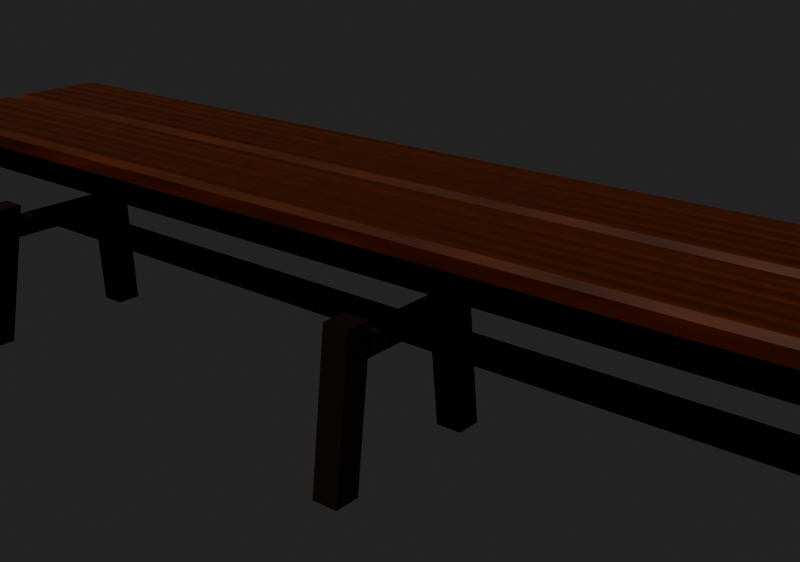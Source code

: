 # Source: bench.blend  (saved by Blender 5.2.45; exported with 4.5.12 LTS)
import bpy
from mathutils import Matrix  # noqa: F401  (used for matrix-valued properties, if any)

bpy.ops.wm.read_factory_settings(use_empty=True)
scene = bpy.context.scene
scene.name = 'Scene'

# ---- images (referenced by path relative to the original .blend; pixels are not part of the script)
import os
ASSET_DIR = os.environ.get("B2B_ASSET_DIR", "")  # directory of the original .blend (textures are referenced by path, not embedded)
HERE = os.path.dirname(os.path.abspath(__file__))  # packed textures are extracted next to this script under _unpacked/

def load_image(name, relpath, width, height, colorspace="sRGB"):
    """Load a texture the original file referenced (path relative to the .blend, or extracted next to this script)."""
    p = next((c for c in (os.path.join(HERE, relpath), os.path.join(ASSET_DIR, relpath)) if relpath and os.path.exists(c)), "")
    if p:
        img = bpy.data.images.load(p, check_existing=True)
        img.name = name
    else:  # same state as the original file: an image datablock whose file is absent (Cycles renders it pink)
        img = bpy.data.images.new(name, width, height)
        img.source = "FILE"
        img.filepath = "//" + (relpath or name)
    img.colorspace_settings.name = colorspace
    return img
img_bench_seat = load_image('bench_seat', '_unpacked/bench_seat.0708f803.png', 512, 64, 'sRGB')
img_bench_leg = load_image('bench_leg', '_unpacked/bench_leg.99e05b5b.png', 512, 64, 'sRGB')

# ---- materials (node trees are filled in below, after node groups)
mat_benchseat = bpy.data.materials.new('BenchSeat')
mat_benchseat.diffuse_color = (1.0, 1.0, 1.0, 1.0)
mat_benchleg = bpy.data.materials.new('BenchLeg')
mat_benchleg.diffuse_color = (1.0, 1.0, 1.0, 1.0)

# ---- material node trees
mat_benchseat.use_nodes = True; mat_benchseat.node_tree.nodes.clear()
_N = mat_benchseat.node_tree.nodes; _L = mat_benchseat.node_tree.links
n0 = _N.new('ShaderNodeBsdfPrincipled'); n0.name = 'Principled BSDF'; n0.location = (-200, 100)
n0.inputs[2].default_value = 0.6
n0.inputs[10].default_value = 0.005
n0.inputs[20].default_value = 0.05
n1 = _N.new('ShaderNodeOutputMaterial'); n1.name = 'Material Output'; n1.location = (200, 100)
n2 = _N.new('ShaderNodeTexImage'); n2.name = 'Image Texture'; n2.location = (0, 0)
n2.image = img_bench_seat
_L.new(n0.outputs[0], n1.inputs[0])
_L.new(n2.outputs[0], n0.inputs[0])
n1.is_active_output = True
mat_benchleg.use_nodes = True; mat_benchleg.node_tree.nodes.clear()
_N = mat_benchleg.node_tree.nodes; _L = mat_benchleg.node_tree.links
n0 = _N.new('ShaderNodeBsdfPrincipled'); n0.name = 'Principled BSDF'; n0.location = (-200, 100)
n0.inputs[2].default_value = 0.7
n0.inputs[10].default_value = 0.005
n0.inputs[20].default_value = 0.05
n1 = _N.new('ShaderNodeOutputMaterial'); n1.name = 'Material Output'; n1.location = (200, 100)
n2 = _N.new('ShaderNodeTexImage'); n2.name = 'Image Texture'; n2.location = (0, 0)
n2.image = img_bench_leg
_L.new(n0.outputs[0], n1.inputs[0])
_L.new(n2.outputs[0], n0.inputs[0])
n1.is_active_output = True

# ---- world
world_previewworld = bpy.data.worlds.new('PreviewWorld'); scene.world = world_previewworld
world_previewworld.use_nodes = True; world_previewworld.node_tree.nodes.clear()
_N = world_previewworld.node_tree.nodes; _L = world_previewworld.node_tree.links
n0 = _N.new('ShaderNodeBackground'); n0.name = 'Background'; n0.location = (-200, 100)
n0.inputs[0].default_value = (0.05, 0.05, 0.05, 1.0)
n1 = _N.new('ShaderNodeOutputWorld'); n1.name = 'World Output'; n1.location = (200, 100)
_L.new(n0.outputs[0], n1.inputs[0])
n1.is_active_output = True
world_previewworld.color = (0.45, 0.43, 0.4)

# ---- cameras
cam_previewcam = bpy.data.cameras.new('PreviewCam')

# ---- lights
light_key = bpy.data.lights.new('Key', 'SUN')
light_key.energy = 4.0

# ---- meshes
me_cube = bpy.data.meshes.new('Cube')
me_cube.from_pydata([(-0.892, -0.074, -0.0175), (-0.892, -0.082, -0.0095), (-0.9, -0.074, -0.0095), (-0.892, -0.082, 0.0095), (-0.892, -0.074, 0.0175), (-0.9, -0.074, 0.0095), (-0.892, 0.074, -0.0175), (-0.9, 0.074, -0.0095), (-0.892, 0.082, -0.0095), (-0.892, 0.074, 0.0175), (-0.892, 0.082, 0.0095), (-0.9, 0.074, 0.0095), (0.892, -0.074, -0.0175), (0.9, -0.074, -0.0095), (0.892, -0.082, -0.0095), (0.892, -0.074, 0.0175), (0.892, -0.082, 0.0095), (0.9, -0.074, 0.0095), (0.892, 0.074, -0.0175), (0.892, 0.082, -0.0095), (0.9, 0.074, -0.0095), (0.892, 0.074, 0.0175), (0.9, 0.074, 0.0095), (0.892, 0.082, 0.0095), (-0.892, -0.25, -0.0175), (-0.892, -0.258, -0.0095), (-0.9, -0.25, -0.0095), (-0.892, -0.258, 0.0095), (-0.892, -0.25, 0.0175), (-0.9, -0.25, 0.0095), (-0.892, -0.102, -0.0175), (-0.9, -0.102, -0.0095), (-0.892, -0.094, -0.0095), (-0.892, -0.102, 0.0175), (-0.892, -0.094, 0.0095), (-0.9, -0.102, 0.0095), (0.892, -0.25, -0.0175), (0.9, -0.25, -0.0095), (0.892, -0.258, -0.0095), (0.892, -0.25, 0.0175), (0.892, -0.258, 0.0095), (0.9, -0.25, 0.0095), (0.892, -0.102, -0.0175), (0.892, -0.094, -0.0095), (0.9, -0.102, -0.0095), (0.892, -0.102, 0.0175), (0.9, -0.102, 0.0095), (0.892, -0.094, 0.0095)], [], [(0, 1, 2), (3, 4, 5), (6, 7, 8), (9, 10, 11), (12, 13, 14), (15, 16, 17), (18, 19, 20), (21, 22, 23), (6, 0, 2, 7), (1, 3, 5, 2), (4, 9, 11, 5), (10, 8, 7, 11), (18, 6, 8, 19), (9, 21, 23, 10), (22, 20, 19, 23), (12, 18, 20, 13), (21, 15, 17, 22), (16, 14, 13, 17), (0, 12, 14, 1), (15, 4, 3, 16), (6, 18, 12, 0), (2, 5, 11, 7), (14, 16, 3, 1), (21, 9, 4, 15), (8, 10, 23, 19), (20, 22, 17, 13), (24, 25, 26), (27, 28, 29), (30, 31, 32), (33, 34, 35), (36, 37, 38), (39, 40, 41), (42, 43, 44), (45, 46, 47), (30, 24, 26, 31), (25, 27, 29, 26), (28, 33, 35, 29), (34, 32, 31, 35), (42, 30, 32, 43), (33, 45, 47, 34), (46, 44, 43, 47), (36, 42, 44, 37), (45, 39, 41, 46), (40, 38, 37, 41), (24, 36, 38, 25), (39, 28, 27, 40), (30, 42, 36, 24), (26, 29, 35, 31), (38, 40, 27, 25), (45, 33, 28, 39), (32, 34, 47, 43), (44, 46, 41, 37)])
_uv = me_cube.uv_layers.new(name='UVMap')
_uv.uv.foreach_set('vector', [0.1261, 0.7378, 0.1261, 0.75, 0.125, 0.7378, 0.5679, 0.9989, 0.625, 0.9989, 0.5679, 1.0, 0.1261, 0.5122, 0.125, 0.5122, 0.1261, 0.5, 0.625, 0.2467, 0.5679, 0.2511, 0.5679, 0.2409, 0.3739, 0.7378, 0.4179, 0.7378, 0.403, 0.7506, 0.6256, 0.7445, 0.5679, 0.7511, 0.5679, 0.7409, 0.3739, 0.5122, 0.403, 0.4994, 0.4179, 0.5122, 0.6256, 0.5089, 0.5679, 0.5122, 0.5679, 0.4992, 0.1261, 0.5122, 0.1261, 0.7378, 0.125, 0.7378, 0.125, 0.5122, 0.4321, 0.0, 0.5679, 0.0, 0.5679, 0.0122, 0.4321, 0.0122, 0.625, 0.0122, 0.625, 0.2467, 0.5679, 0.2409, 0.5679, 0.0122, 0.5679, 0.2511, 0.4321, 0.2511, 0.4321, 0.2378, 0.5679, 0.2409, 0.3739, 0.5122, 0.1261, 0.5122, 0.1261, 0.5, 0.403, 0.4994, 0.625, 0.2467, 0.6256, 0.5089, 0.5679, 0.4992, 0.5679, 0.2511, 0.5679, 0.5122, 0.4179, 0.5122, 0.403, 0.4994, 0.5679, 0.4992, 0.3739, 0.7378, 0.3739, 0.5122, 0.4179, 0.5122, 0.4179, 0.7378, 0.6256, 0.5089, 0.6256, 0.7445, 0.5679, 0.7409, 0.5679, 0.5122, 0.5679, 0.7511, 0.403, 0.7506, 0.4179, 0.7378, 0.5679, 0.7409, 0.1261, 0.7378, 0.3739, 0.7378, 0.403, 0.7506, 0.1261, 0.75, 0.6256, 0.7445, 0.625, 0.9989, 0.5679, 0.9989, 0.5679, 0.7511, 0.1261, 0.5122, 0.3739, 0.5122, 0.3739, 0.7378, 0.1261, 0.7378, 0.4321, 0.0122, 0.5679, 0.0122, 0.5679, 0.2409, 0.4321, 0.2378, 0.403, 0.7506, 0.5679, 0.7511, 0.5679, 0.9989, 0.4321, 0.9989, 0.6256, 0.5089, 0.8739, 0.5122, 0.8739, 0.7378, 0.6256, 0.7445, 0.4321, 0.2511, 0.5679, 0.2511, 0.5679, 0.4992, 0.403, 0.4994, 0.4179, 0.5122, 0.5679, 0.5122, 0.5679, 0.7409, 0.4179, 0.7378, 0.1261, 0.7378, 0.1261, 0.75, 0.125, 0.7378, 0.5679, 0.9989, 0.625, 0.9989, 0.5679, 1.0, 0.1261, 0.5122, 0.125, 0.5122, 0.1261, 0.5, 0.625, 0.2467, 0.5679, 0.2511, 0.5679, 0.2409, 0.3739, 0.7378, 0.4179, 0.7378, 0.403, 0.7506, 0.6256, 0.7445, 0.5679, 0.7511, 0.5679, 0.7409, 0.3739, 0.5122, 0.403, 0.4994, 0.4179, 0.5122, 0.6256, 0.5089, 0.5679, 0.5122, 0.5679, 0.4992, 0.1261, 0.5122, 0.1261, 0.7378, 0.125, 0.7378, 0.125, 0.5122, 0.4321, 0.0, 0.5679, 0.0, 0.5679, 0.0122, 0.4321, 0.0122, 0.625, 0.0122, 0.625, 0.2467, 0.5679, 0.2409, 0.5679, 0.0122, 0.5679, 0.2511, 0.4321, 0.2511, 0.4321, 0.2378, 0.5679, 0.2409, 0.3739, 0.5122, 0.1261, 0.5122, 0.1261, 0.5, 0.403, 0.4994, 0.625, 0.2467, 0.6256, 0.5089, 0.5679, 0.4992, 0.5679, 0.2511, 0.5679, 0.5122, 0.4179, 0.5122, 0.403, 0.4994, 0.5679, 0.4992, 0.3739, 0.7378, 0.3739, 0.5122, 0.4179, 0.5122, 0.4179, 0.7378, 0.6256, 0.5089, 0.6256, 0.7445, 0.5679, 0.7409, 0.5679, 0.5122, 0.5679, 0.7511, 0.403, 0.7506, 0.4179, 0.7378, 0.5679, 0.7409, 0.1261, 0.7378, 0.3739, 0.7378, 0.403, 0.7506, 0.1261, 0.75, 0.6256, 0.7445, 0.625, 0.9989, 0.5679, 0.9989, 0.5679, 0.7511, 0.1261, 0.5122, 0.3739, 0.5122, 0.3739, 0.7378, 0.1261, 0.7378, 0.4321, 0.0122, 0.5679, 0.0122, 0.5679, 0.2409, 0.4321, 0.2378, 0.403, 0.7506, 0.5679, 0.7511, 0.5679, 0.9989, 0.4321, 0.9989, 0.6256, 0.5089, 0.8739, 0.5122, 0.8739, 0.7378, 0.6256, 0.7445, 0.4321, 0.2511, 0.5679, 0.2511, 0.5679, 0.4992, 0.403, 0.4994, 0.4179, 0.5122, 0.5679, 0.5122, 0.5679, 0.7409, 0.4179, 0.7378])
me_cube.materials.append(mat_benchseat)
me_cube.update()
me_cube_002 = bpy.data.meshes.new('Cube.002')
me_cube_002.from_pydata([(-0.852, 0.118, -0.1275), (-0.822, 0.088, 0.1275), (-0.852, 0.162, -0.1275), (-0.822, 0.132, 0.1275), (-0.808, 0.118, -0.1275), (-0.778, 0.088, 0.1275), (-0.808, 0.162, -0.1275), (-0.778, 0.132, 0.1275), (-0.852, -0.162, -0.1275), (-0.822, -0.132, 0.1275), (-0.852, -0.118, -0.1275), (-0.822, -0.088, 0.1275), (-0.808, -0.162, -0.1275), (-0.778, -0.132, 0.1275), (-0.808, -0.118, -0.1275), (-0.778, -0.088, 0.1275), (-0.816, -0.11, 0.07), (-0.816, -0.11, 0.1), (-0.816, 0.11, 0.07), (-0.816, 0.11, 0.1), (-0.784, -0.11, 0.07), (-0.784, -0.11, 0.1), (-0.784, 0.11, 0.07), (-0.784, 0.11, 0.1), (-0.022, 0.118, -0.1275), (-0.022, 0.088, 0.1275), (-0.022, 0.162, -0.1275), (-0.022, 0.132, 0.1275), (0.022, 0.118, -0.1275), (0.022, 0.088, 0.1275), (0.022, 0.162, -0.1275), (0.022, 0.132, 0.1275), (-0.022, -0.162, -0.1275), (-0.022, -0.132, 0.1275), (-0.022, -0.118, -0.1275), (-0.022, -0.088, 0.1275), (0.022, -0.162, -0.1275), (0.022, -0.132, 0.1275), (0.022, -0.118, -0.1275), (0.022, -0.088, 0.1275), (-0.016, -0.11, 0.07), (-0.016, -0.11, 0.1), (-0.016, 0.11, 0.07), (-0.016, 0.11, 0.1), (0.016, -0.11, 0.07), (0.016, -0.11, 0.1), (0.016, 0.11, 0.07), (0.016, 0.11, 0.1), (0.808, 0.118, -0.1275), (0.778, 0.088, 0.1275), (0.808, 0.162, -0.1275), (0.778, 0.132, 0.1275), (0.852, 0.118, -0.1275), (0.822, 0.088, 0.1275), (0.852, 0.162, -0.1275), (0.822, 0.132, 0.1275), (0.808, -0.162, -0.1275), (0.778, -0.132, 0.1275), (0.808, -0.118, -0.1275), (0.778, -0.088, 0.1275), (0.852, -0.162, -0.1275), (0.822, -0.132, 0.1275), (0.852, -0.118, -0.1275), (0.822, -0.088, 0.1275), (0.784, -0.11, 0.07), (0.784, -0.11, 0.1), (0.784, 0.11, 0.07), (0.784, 0.11, 0.1), (0.816, -0.11, 0.07), (0.816, -0.11, 0.1), (0.816, 0.11, 0.07), (0.816, 0.11, 0.1), (-0.8, -0.016, 0.07), (-0.8, -0.016, 0.1), (-0.8, 0.016, 0.07), (-0.8, 0.016, 0.1), (0.8, -0.016, 0.07), (0.8, -0.016, 0.1), (0.8, 0.016, 0.07), (0.8, 0.016, 0.1), (-0.82, 0.098, 0.205), (-0.82, 0.098, 0.255), (-0.82, 0.122, 0.205), (-0.82, 0.122, 0.255), (0.82, 0.098, 0.205), (0.82, 0.098, 0.255), (0.82, 0.122, 0.205), (0.82, 0.122, 0.255), (-0.82, -0.122, 0.205), (-0.82, -0.122, 0.255), (-0.82, -0.098, 0.205), (-0.82, -0.098, 0.255), (0.82, -0.122, 0.205), (0.82, -0.122, 0.255), (0.82, -0.098, 0.205), (0.82, -0.098, 0.255)], [], [(0, 1, 3, 2), (2, 3, 7, 6), (6, 7, 5, 4), (4, 5, 1, 0), (2, 6, 4, 0), (7, 3, 1, 5), (8, 9, 11, 10), (10, 11, 15, 14), (14, 15, 13, 12), (12, 13, 9, 8), (10, 14, 12, 8), (15, 11, 9, 13), (16, 17, 19, 18), (18, 19, 23, 22), (22, 23, 21, 20), (20, 21, 17, 16), (18, 22, 20, 16), (23, 19, 17, 21), (24, 25, 27, 26), (26, 27, 31, 30), (30, 31, 29, 28), (28, 29, 25, 24), (26, 30, 28, 24), (31, 27, 25, 29), (32, 33, 35, 34), (34, 35, 39, 38), (38, 39, 37, 36), (36, 37, 33, 32), (34, 38, 36, 32), (39, 35, 33, 37), (40, 41, 43, 42), (42, 43, 47, 46), (46, 47, 45, 44), (44, 45, 41, 40), (42, 46, 44, 40), (47, 43, 41, 45), (48, 49, 51, 50), (50, 51, 55, 54), (54, 55, 53, 52), (52, 53, 49, 48), (50, 54, 52, 48), (55, 51, 49, 53), (56, 57, 59, 58), (58, 59, 63, 62), (62, 63, 61, 60), (60, 61, 57, 56), (58, 62, 60, 56), (63, 59, 57, 61), (64, 65, 67, 66), (66, 67, 71, 70), (70, 71, 69, 68), (68, 69, 65, 64), (66, 70, 68, 64), (71, 67, 65, 69), (72, 73, 75, 74), (74, 75, 79, 78), (78, 79, 77, 76), (76, 77, 73, 72), (74, 78, 76, 72), (79, 75, 73, 77), (80, 81, 83, 82), (82, 83, 87, 86), (86, 87, 85, 84), (84, 85, 81, 80), (82, 86, 84, 80), (87, 83, 81, 85), (88, 89, 91, 90), (90, 91, 95, 94), (94, 95, 93, 92), (92, 93, 89, 88), (90, 94, 92, 88), (95, 91, 89, 93)])
_uv = me_cube_002.uv_layers.new(name='UVMap')
_uv.uv.foreach_set('vector', [0.375, 0.0, 0.625, 0.0, 0.625, 0.25, 0.375, 0.25, 0.375, 0.25, 0.625, 0.25, 0.625, 0.5, 0.375, 0.5, 0.375, 0.5, 0.625, 0.5, 0.625, 0.75, 0.375, 0.75, 0.375, 0.75, 0.625, 0.75, 0.625, 1.0, 0.375, 1.0, 0.125, 0.5, 0.375, 0.5, 0.375, 0.75, 0.125, 0.75, 0.625, 0.5, 0.875, 0.5, 0.875, 0.75, 0.625, 0.75, 0.375, 0.0, 0.625, 0.0, 0.625, 0.25, 0.375, 0.25, 0.375, 0.25, 0.625, 0.25, 0.625, 0.5, 0.375, 0.5, 0.375, 0.5, 0.625, 0.5, 0.625, 0.75, 0.375, 0.75, 0.375, 0.75, 0.625, 0.75, 0.625, 1.0, 0.375, 1.0, 0.125, 0.5, 0.375, 0.5, 0.375, 0.75, 0.125, 0.75, 0.625, 0.5, 0.875, 0.5, 0.875, 0.75, 0.625, 0.75, 0.375, 0.0, 0.625, 0.0, 0.625, 0.25, 0.375, 0.25, 0.375, 0.25, 0.625, 0.25, 0.625, 0.5, 0.375, 0.5, 0.375, 0.5, 0.625, 0.5, 0.625, 0.75, 0.375, 0.75, 0.375, 0.75, 0.625, 0.75, 0.625, 1.0, 0.375, 1.0, 0.125, 0.5, 0.375, 0.5, 0.375, 0.75, 0.125, 0.75, 0.625, 0.5, 0.875, 0.5, 0.875, 0.75, 0.625, 0.75, 0.375, 0.0, 0.625, 0.0, 0.625, 0.25, 0.375, 0.25, 0.375, 0.25, 0.625, 0.25, 0.625, 0.5, 0.375, 0.5, 0.375, 0.5, 0.625, 0.5, 0.625, 0.75, 0.375, 0.75, 0.375, 0.75, 0.625, 0.75, 0.625, 1.0, 0.375, 1.0, 0.125, 0.5, 0.375, 0.5, 0.375, 0.75, 0.125, 0.75, 0.625, 0.5, 0.875, 0.5, 0.875, 0.75, 0.625, 0.75, 0.375, 0.0, 0.625, 0.0, 0.625, 0.25, 0.375, 0.25, 0.375, 0.25, 0.625, 0.25, 0.625, 0.5, 0.375, 0.5, 0.375, 0.5, 0.625, 0.5, 0.625, 0.75, 0.375, 0.75, 0.375, 0.75, 0.625, 0.75, 0.625, 1.0, 0.375, 1.0, 0.125, 0.5, 0.375, 0.5, 0.375, 0.75, 0.125, 0.75, 0.625, 0.5, 0.875, 0.5, 0.875, 0.75, 0.625, 0.75, 0.375, 0.0, 0.625, 0.0, 0.625, 0.25, 0.375, 0.25, 0.375, 0.25, 0.625, 0.25, 0.625, 0.5, 0.375, 0.5, 0.375, 0.5, 0.625, 0.5, 0.625, 0.75, 0.375, 0.75, 0.375, 0.75, 0.625, 0.75, 0.625, 1.0, 0.375, 1.0, 0.125, 0.5, 0.375, 0.5, 0.375, 0.75, 0.125, 0.75, 0.625, 0.5, 0.875, 0.5, 0.875, 0.75, 0.625, 0.75, 0.375, 0.0, 0.625, 0.0, 0.625, 0.25, 0.375, 0.25, 0.375, 0.25, 0.625, 0.25, 0.625, 0.5, 0.375, 0.5, 0.375, 0.5, 0.625, 0.5, 0.625, 0.75, 0.375, 0.75, 0.375, 0.75, 0.625, 0.75, 0.625, 1.0, 0.375, 1.0, 0.125, 0.5, 0.375, 0.5, 0.375, 0.75, 0.125, 0.75, 0.625, 0.5, 0.875, 0.5, 0.875, 0.75, 0.625, 0.75, 0.375, 0.0, 0.625, 0.0, 0.625, 0.25, 0.375, 0.25, 0.375, 0.25, 0.625, 0.25, 0.625, 0.5, 0.375, 0.5, 0.375, 0.5, 0.625, 0.5, 0.625, 0.75, 0.375, 0.75, 0.375, 0.75, 0.625, 0.75, 0.625, 1.0, 0.375, 1.0, 0.125, 0.5, 0.375, 0.5, 0.375, 0.75, 0.125, 0.75, 0.625, 0.5, 0.875, 0.5, 0.875, 0.75, 0.625, 0.75, 0.375, 0.0, 0.625, 0.0, 0.625, 0.25, 0.375, 0.25, 0.375, 0.25, 0.625, 0.25, 0.625, 0.5, 0.375, 0.5, 0.375, 0.5, 0.625, 0.5, 0.625, 0.75, 0.375, 0.75, 0.375, 0.75, 0.625, 0.75, 0.625, 1.0, 0.375, 1.0, 0.125, 0.5, 0.375, 0.5, 0.375, 0.75, 0.125, 0.75, 0.625, 0.5, 0.875, 0.5, 0.875, 0.75, 0.625, 0.75, 0.375, 0.0, 0.625, 0.0, 0.625, 0.25, 0.375, 0.25, 0.375, 0.25, 0.625, 0.25, 0.625, 0.5, 0.375, 0.5, 0.375, 0.5, 0.625, 0.5, 0.625, 0.75, 0.375, 0.75, 0.375, 0.75, 0.625, 0.75, 0.625, 1.0, 0.375, 1.0, 0.125, 0.5, 0.375, 0.5, 0.375, 0.75, 0.125, 0.75, 0.625, 0.5, 0.875, 0.5, 0.875, 0.75, 0.625, 0.75, 0.375, 0.0, 0.625, 0.0, 0.625, 0.25, 0.375, 0.25, 0.375, 0.25, 0.625, 0.25, 0.625, 0.5, 0.375, 0.5, 0.375, 0.5, 0.625, 0.5, 0.625, 0.75, 0.375, 0.75, 0.375, 0.75, 0.625, 0.75, 0.625, 1.0, 0.375, 1.0, 0.125, 0.5, 0.375, 0.5, 0.375, 0.75, 0.125, 0.75, 0.625, 0.5, 0.875, 0.5, 0.875, 0.75, 0.625, 0.75, 0.375, 0.0, 0.625, 0.0, 0.625, 0.25, 0.375, 0.25, 0.375, 0.25, 0.625, 0.25, 0.625, 0.5, 0.375, 0.5, 0.375, 0.5, 0.625, 0.5, 0.625, 0.75, 0.375, 0.75, 0.375, 0.75, 0.625, 0.75, 0.625, 1.0, 0.375, 1.0, 0.125, 0.5, 0.375, 0.5, 0.375, 0.75, 0.125, 0.75, 0.625, 0.5, 0.875, 0.5, 0.875, 0.75, 0.625, 0.75])
me_cube_002.materials.append(mat_benchleg)
me_cube_002.update()

# ---- objects
ob_benchseat = bpy.data.objects.new('BenchSeat', me_cube)
ob_benchlegs = bpy.data.objects.new('BenchLegs', me_cube_002)
ob_bench = bpy.data.objects.new('Bench', None)
ob_previewcam = bpy.data.objects.new('PreviewCam', cam_previewcam)
ob_key = bpy.data.objects.new('Key', light_key)

# ---- transforms, parenting, visibility, modifiers, constraints
ob_benchseat.parent = ob_bench
ob_benchseat.location = (0.0, 0.088, 0.2725)
ob_benchlegs.parent = ob_bench
ob_benchlegs.location = (0.0, 0.0, 0.0)
ob_bench.location = (0.0, 0.0, 0.0)
ob_previewcam.location = (0.9, -1.1, 0.7)
ob_previewcam.rotation_euler = (1.202, 4.216e-08, 0.6857)
ob_key.location = (1.0, -2.0, 3.0)
ob_key.rotation_euler = (0.6653, 1.981e-08, 0.4636)

# ---- collection membership
scene.collection.objects.link(ob_benchseat)
scene.collection.objects.link(ob_benchlegs)
scene.collection.objects.link(ob_bench)
scene.collection.objects.link(ob_previewcam)
scene.collection.objects.link(ob_key)

# ---- scene / render settings (as saved in the file)
scene.camera = ob_previewcam
scene.frame_start = 1; scene.frame_end = 250; scene.frame_set(1)
scene.render.engine = 'BLENDER_EEVEE_NEXT'
scene.render.resolution_x = 1280
scene.render.resolution_y = 900
scene.render.bake_bias = 0.0
scene.render.bake_samples = 0
scene.render.compositor_device = 'GPU'
scene.eevee.use_volume_custom_range = False
scene.eevee.fast_gi_thickness_near = 0.1
scene.eevee.fast_gi_thickness_far = 0.0
scene.eevee.ray_tracing_options.screen_trace_thickness = 0.1
scene.view_settings.look = 'AgX - Punchy'
bpy.context.view_layer.update()
